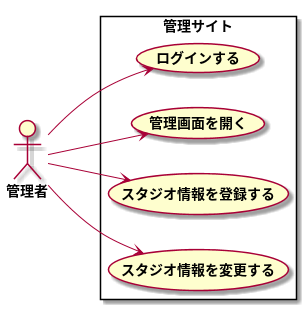

The diagram above was rendered by PlantUML. Its source (embedded in the PNG):
@startuml Usecase

left to right direction

actor 管理者

rectangle 管理サイト {
    管理者 --> (ログインする)
    管理者 --> (管理画面を開く)
    管理者 --> (スタジオ情報を登録する)
    管理者 --> (スタジオ情報を変更する)
}

@enduml